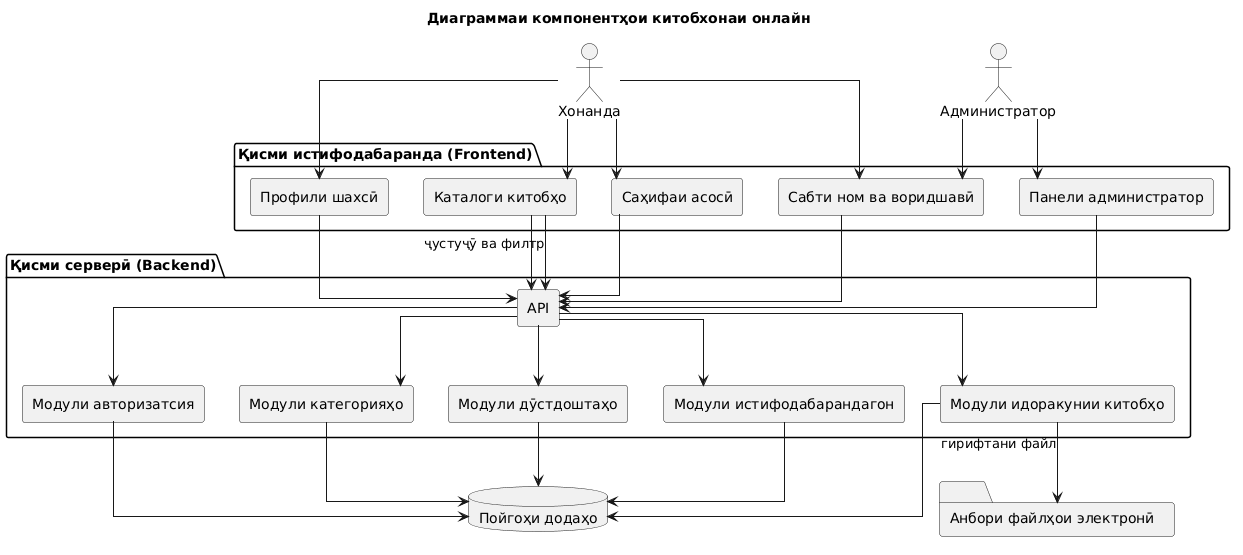

The diagram above was rendered by PlantUML. Its source (embedded in the PNG):
@startuml
title Диаграммаи компонентҳои китобхонаи онлайн

skinparam componentStyle rectangle
skinparam shadowing false
skinparam linetype ortho

actor "Хонанда" as Reader
actor "Администратор" as Admin

package "Қисми истифодабаранда (Frontend)" {
    [Саҳифаи асосӣ] as Home
    [Каталоги китобҳо] as Catalog
    [Сабти ном ва воридшавӣ] as AuthUI
    [Профили шахсӣ] as Profile
    [Панели администратор] as AdminPanel
}

package "Қисми серверӣ (Backend)" {
    [API] as API
    [Модули авторизатсия] as Auth
    [Модули идоракунии китобҳо] as BookService
    [Модули категорияҳо] as CategoryService
    [Модули дӯстдоштаҳо] as FavoriteService
    [Модули истифодабарандагон] as UserService
}

database "Пойгоҳи додаҳо" as DB
folder "Анбори файлҳои электронӣ" as Storage

Reader --> Home
Reader --> Catalog
Reader --> AuthUI
Reader --> Profile

Admin --> AuthUI
Admin --> AdminPanel

Home --> API
Catalog --> API
AuthUI --> API
Profile --> API
AdminPanel --> API

API --> Auth
API --> BookService
API --> CategoryService
API --> FavoriteService
API --> UserService

Auth --> DB
BookService --> DB
CategoryService --> DB
FavoriteService --> DB
UserService --> DB

BookService --> Storage : гирифтани файл
Catalog --> API : ҷустуҷӯ ва филтр
@enduml